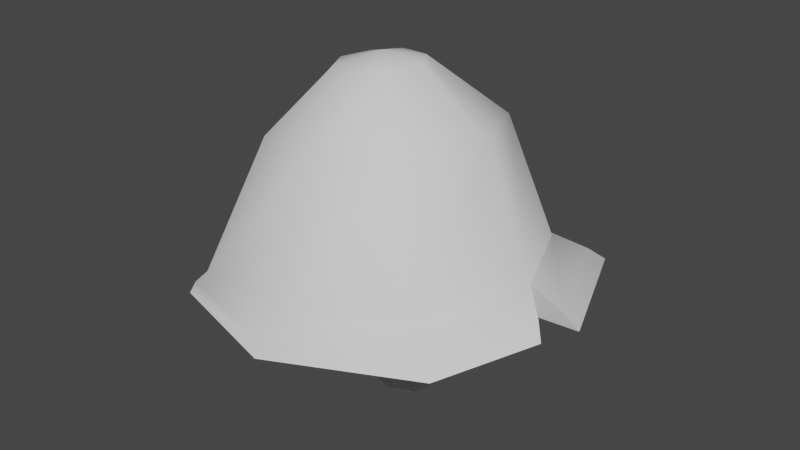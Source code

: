 # Source: Mushrommitriss.blend  (saved by Blender 2.80.75; exported with 4.5.12 LTS)
import bpy
from mathutils import Matrix  # noqa: F401  (used for matrix-valued properties, if any)

bpy.ops.wm.read_factory_settings(use_empty=True)
scene = bpy.context.scene
scene.name = 'Scene'

# ---- collections
col_collection = bpy.data.collections.new('Collection'); scene.collection.children.link(col_collection)

# ---- node groups
ng_auto_smooth = bpy.data.node_groups.new('Auto Smooth', 'GeometryNodeTree')
_s = ng_auto_smooth.interface.new_socket(name='Geometry', in_out='OUTPUT', socket_type='NodeSocketGeometry')
_s = ng_auto_smooth.interface.new_socket(name='Geometry', in_out='INPUT', socket_type='NodeSocketGeometry')
_s = ng_auto_smooth.interface.new_socket(name='Angle', in_out='INPUT', socket_type='NodeSocketFloat')
_s.subtype = 'ANGLE'
_s.min_value = 0.0
_s.max_value = 3.142
ng_auto_smooth.is_modifier = True
_N = ng_auto_smooth.nodes; _L = ng_auto_smooth.links
n0 = _N.new('NodeGroupOutput'); n0.name = 'Group Output'; n0.location = (480, -100)
n1 = _N.new('NodeGroupInput'); n1.name = 'Group Input'; n1.location = (-420, -300)
n2 = _N.new('NodeGroupInput'); n2.name = 'Group Input.001'; n2.location = (-60, -100)
n3 = _N.new('GeometryNodeSetShadeSmooth'); n3.name = 'Set Shade Smooth'; n3.location = (120, -100)
n3.domain = 'EDGE'
n4 = _N.new('GeometryNodeSetShadeSmooth'); n4.name = 'Set Shade Smooth.001'; n4.location = (300, -100)
n5 = _N.new('GeometryNodeInputMeshEdgeAngle'); n5.name = 'Edge Angle'; n5.location = (-420, -220)
n6 = _N.new('GeometryNodeInputEdgeSmooth'); n6.name = 'Is Edge Smooth'; n6.location = (-60, -160)
n7 = _N.new('GeometryNodeInputShadeSmooth'); n7.name = 'Is Face Smooth'; n7.location = (-240, -340)
n8 = _N.new('FunctionNodeBooleanMath'); n8.name = 'Boolean Math'; n8.location = (-60, -220)
n9 = _N.new('FunctionNodeCompare'); n9.name = 'Compare'; n9.location = (-240, -180)
n9.operation = 'LESS_EQUAL'
_L.new(n5.outputs[0], n9.inputs[0])
_L.new(n4.outputs[0], n0.inputs[0])
_L.new(n1.outputs[1], n9.inputs[1])
_L.new(n9.outputs[0], n8.inputs[0])
_L.new(n7.outputs[0], n8.inputs[1])
_L.new(n2.outputs[0], n3.inputs[0])
_L.new(n6.outputs[0], n3.inputs[1])
_L.new(n3.outputs[0], n4.inputs[0])
_L.new(n8.outputs[0], n3.inputs[2])
n0.is_active_output = True

# ---- world
world_world = bpy.data.worlds.new('World'); scene.world = world_world
world_world.use_nodes = True; world_world.node_tree.nodes.clear()
_N = world_world.node_tree.nodes; _L = world_world.node_tree.links
n0 = _N.new('ShaderNodeOutputWorld'); n0.name = 'World Output'; n0.location = (300, 300)
n1 = _N.new('ShaderNodeBackground'); n1.name = 'Background'; n1.location = (10, 300)
n1.inputs[0].default_value = (0.05088, 0.05088, 0.05088, 1.0)
_L.new(n1.outputs[0], n0.inputs[0])
n0.is_active_output = True
world_world.color = (0.05088, 0.05088, 0.05088)
world_world.use_sun_shadow = False
world_world.sun_shadow_jitter_overblur = 0.0

# ---- meshes
me_cylinder = bpy.data.meshes.new('Cylinder')
me_cylinder.from_pydata([(0.04675, 0.08635, -0.1147), (0.01468, 0.06, 0.1369), (0.1201, 0.06183, -0.1052), (0.06648, 0.04556, 0.14), (0.1501, -0.008959, -0.1084), (0.08786, -0.002868, 0.1425), (0.1196, -0.08462, -0.1069), (0.06587, -0.05597, 0.1423), (0.04242, -0.1225, -0.1051), (0.006705, -0.08261, 0.1392), (-0.0397, -0.1, -0.103), (-0.04617, -0.06921, 0.1352), (-0.07257, -0.02906, -0.09966), (-0.06691, -0.02164, 0.1333), (-0.03498, 0.0489, -0.09888), (-0.04113, 0.03231, 0.134), (0.04176, 0.05164, -0.1778), (0.09063, 0.03504, -0.1804), (0.1106, -0.01115, -0.1825), (0.09074, -0.05999, -0.1827), (0.04084, -0.08345, -0.181), (-0.01107, -0.06766, -0.1787), (-0.03244, -0.02128, -0.1768), (-0.009581, 0.02837, -0.1764), (-0.01993, 0.3329, 0.1147), (0.2319, 0.2127, 0.07319), (0.3208, 0.007337, 0.1185), (0.01258, -0.3219, 0.09904), (-0.2496, -0.2544, 0.07015), (-0.2225, 0.1968, 0.0626), (0.2601, -0.2208, 0.1197), (-0.3517, -0.0409, 0.05841), (0.3741, 0.3352, 0.1233), (0.5153, -0.01526, 0.1443), (0.3866, -0.3644, 0.1422), (0.006445, -0.4803, 0.09721), (-0.3761, -0.335, 0.0483), (-0.489, -0.01197, 0.03064), (-0.3251, 0.3288, 0.01955), (0.001077, -0.3929, 0.1591), (-0.3144, 0.2508, 0.1012), (0.004296, 0.3821, 0.128), (0.2651, 0.2622, 0.1804), (0.3821, -0.007914, 0.2087), (0.2941, -0.2907, 0.2101), (-0.3279, -0.3148, 0.1172), (-0.4551, -0.04072, 0.09723), (-0.03703, 0.2765, 0.4617), (0.1557, -0.1873, 0.505), (-0.2553, 0.1941, 0.4327), (0.1581, 0.2121, 0.4822), (0.2337, 0.02556, 0.4943), (-0.02995, -0.2653, 0.4735), (-0.2459, -0.1812, 0.4441), (-0.348, 0.004672, 0.4241), (-0.08307, 0.1207, 0.612), (0.02223, 0.07371, 0.6313), (0.0727, -0.0009596, 0.6365), (0.02711, -0.08081, 0.6313), (-0.05055, -0.0973, 0.6169), (-0.1349, -0.06505, 0.6064), (-0.177, 0.006899, 0.6004), (-0.1478, 0.07934, 0.6039), (-0.04156, 0.004726, 0.6454), (0.032, 0.07291, 0.01593), (0.09582, 0.0542, 0.01527), (0.1212, -0.005169, 0.01468), (0.09422, -0.07023, 0.01534), (0.02533, -0.1037, 0.01489), (-0.04266, -0.0866, 0.01409), (-0.06967, -0.02726, 0.01482), (-0.03735, 0.03938, 0.01558), (-0.3216, 0.3026, 0.0522), (0.004874, -0.4524, 0.1237), (0.4731, -0.01667, 0.1772), (0.3385, 0.3123, 0.1488), (-0.475, -0.02097, 0.06563), (-0.3574, -0.33, 0.08424), (0.3591, -0.3416, 0.1718), (0.005637, 0.4427, 0.08606), (0.4493, -0.07474, 0.1758), (0.4775, -0.1044, 0.1431), (-0.2713, 0.3239, 0.05734), (-0.2669, 0.3536, 0.02592), (0.02174, 0.4652, 0.05908), (-0.007656, 0.4653, 0.0547)], [], [(64, 1, 3, 65), (65, 3, 5, 66), (66, 5, 7, 67), (67, 7, 9, 68), (68, 9, 11, 69), (69, 11, 13, 70), (5, 3, 25, 26), (70, 13, 15, 71), (71, 15, 1, 64), (4, 6, 19, 18), (10, 12, 22, 21), (6, 8, 20, 19), (12, 14, 23, 22), (2, 4, 18, 17), (8, 10, 21, 20), (14, 0, 16, 23), (0, 2, 17, 16), (11, 9, 27, 28), (1, 15, 29, 24), (3, 1, 24, 25), (7, 5, 26, 30), (13, 11, 28, 31), (9, 7, 30, 27), (15, 13, 31, 29), (29, 31, 37, 38), (28, 27, 35, 36), (30, 26, 81, 34), (25, 24, 84, 32), (31, 28, 36, 37), (27, 30, 34, 35), (26, 25, 32, 33), (74, 75, 42, 43), (72, 76, 46, 40), (77, 73, 39, 45), (78, 80, 43, 44), (75, 79, 41, 42), (79, 82, 40, 41), (76, 77, 45, 46), (73, 78, 44, 39), (44, 43, 51, 48), (42, 41, 47, 50), (41, 40, 49, 47), (46, 45, 53, 54), (39, 44, 48, 52), (43, 42, 50, 51), (40, 46, 54, 49), (45, 39, 52, 53), (52, 48, 58, 59), (51, 50, 56, 57), (49, 54, 61, 62), (53, 52, 59, 60), (48, 51, 57, 58), (50, 47, 55, 56), (47, 49, 62, 55), (54, 53, 60, 61), (57, 56, 63), (62, 61, 63), (60, 59, 63), (58, 57, 63), (56, 55, 63), (55, 62, 63), (61, 60, 63), (59, 58, 63), (14, 71, 64, 0), (12, 70, 71, 14), (10, 69, 70, 12), (8, 68, 69, 10), (6, 67, 68, 8), (4, 66, 67, 6), (2, 65, 66, 4), (0, 64, 65, 2), (35, 34, 78, 73), (37, 36, 77, 76), (32, 84, 79, 75), (34, 81, 80, 78), (36, 35, 73, 77), (38, 37, 76, 72), (33, 32, 75, 74), (33, 74, 43, 26), (43, 80, 81, 26), (24, 29, 83, 85), (38, 72, 40, 29), (29, 40, 82, 83), (79, 85, 83, 82)])
me_cylinder.polygons.foreach_set('use_smooth', [True] * 84)
_uv = me_cylinder.uv_layers.new(name='UVMap')
_uv.uv.foreach_set('vector', [1.0, 0.7463, 1.0, 1.0, 0.875, 1.0, 0.875, 0.7463, 0.875, 0.7463, 0.875, 1.0, 0.75, 1.0, 0.75, 0.7463, 0.75, 0.7463, 0.75, 1.0, 0.625, 1.0, 0.625, 0.7463, 0.625, 0.7463, 0.625, 1.0, 0.5, 1.0, 0.5, 0.7463, 0.5, 0.7463, 0.5, 1.0, 0.375, 1.0, 0.375, 0.7463, 0.375, 0.7463, 0.375, 1.0, 0.25, 1.0, 0.25, 0.7463, 0.75, 1.0, 0.875, 1.0, 0.875, 1.0, 0.75, 1.0, 0.25, 0.7463, 0.25, 1.0, 0.125, 1.0, 0.125, 0.7463, 0.125, 0.7463, 0.125, 1.0, 0.0, 1.0, 0.0, 0.7463, 0.75, 0.5, 0.625, 0.5, 0.625, 0.5, 0.75, 0.5, 0.375, 0.5, 0.25, 0.5, 0.25, 0.5, 0.375, 0.5, 0.625, 0.5, 0.5, 0.5, 0.5, 0.5, 0.625, 0.5, 0.25, 0.5, 0.125, 0.5, 0.125, 0.5, 0.25, 0.5, 0.875, 0.5, 0.75, 0.5, 0.75, 0.5, 0.875, 0.5, 0.5, 0.5, 0.375, 0.5, 0.375, 0.5, 0.5, 0.5, 0.125, 0.5, 0.0, 0.5, 0.0, 0.5, 0.125, 0.5, 1.0, 0.5, 0.875, 0.5, 0.875, 0.5, 1.0, 0.5, 0.375, 1.0, 0.5, 1.0, 0.5, 1.0, 0.375, 1.0, 0.0, 1.0, 0.125, 1.0, 0.125, 1.0, 0.0, 1.0, 0.875, 1.0, 1.0, 1.0, 1.0, 1.0, 0.875, 1.0, 0.625, 1.0, 0.75, 1.0, 0.75, 1.0, 0.625, 1.0, 0.25, 1.0, 0.375, 1.0, 0.375, 1.0, 0.25, 1.0, 0.5, 1.0, 0.625, 1.0, 0.625, 1.0, 0.5, 1.0, 0.125, 1.0, 0.25, 1.0, 0.25, 1.0, 0.125, 1.0, 0.125, 1.0, 0.25, 1.0, 0.25, 1.0, 0.125, 1.0, 0.375, 1.0, 0.5, 1.0, 0.5, 1.0, 0.375, 1.0, 0.625, 1.0, 0.75, 1.0, 0.7171, 1.0, 0.625, 1.0, 0.875, 1.0, 1.0, 1.0, 0.9948, 1.0, 0.875, 1.0, 0.25, 1.0, 0.375, 1.0, 0.375, 1.0, 0.25, 1.0, 0.5, 1.0, 0.625, 1.0, 0.625, 1.0, 0.5, 1.0, 0.75, 1.0, 0.875, 1.0, 0.875, 1.0, 0.75, 1.0, 0.75, 1.0, 0.875, 1.0, 0.875, 1.0, 0.75, 1.0, 0.125, 1.0, 0.25, 1.0, 0.25, 1.0, 0.125, 1.0, 0.375, 1.0, 0.5, 1.0, 0.5, 1.0, 0.375, 1.0, 0.625, 1.0, 0.7269, 1.0, 0.75, 1.0, 0.625, 1.0, 0.875, 1.0, 1.0, 1.0, 1.0, 1.0, 0.875, 1.0, 0.0, 1.0, 0.1062, 1.0, 0.125, 1.0, 0.0, 1.0, 0.25, 1.0, 0.375, 1.0, 0.375, 1.0, 0.25, 1.0, 0.5, 1.0, 0.625, 1.0, 0.625, 1.0, 0.5, 1.0, 0.625, 1.0, 0.75, 1.0, 0.75, 1.0, 0.625, 1.0, 0.875, 1.0, 1.0, 1.0, 1.0, 1.0, 0.875, 1.0, 0.0, 1.0, 0.125, 1.0, 0.125, 1.0, 0.0, 1.0, 0.25, 1.0, 0.375, 1.0, 0.375, 1.0, 0.25, 1.0, 0.5, 1.0, 0.625, 1.0, 0.625, 1.0, 0.5, 1.0, 0.75, 1.0, 0.875, 1.0, 0.875, 1.0, 0.75, 1.0, 0.125, 1.0, 0.25, 1.0, 0.25, 1.0, 0.125, 1.0, 0.375, 1.0, 0.5, 1.0, 0.5, 1.0, 0.375, 1.0, 0.5, 1.0, 0.625, 1.0, 0.625, 1.0, 0.5, 1.0, 0.75, 1.0, 0.875, 1.0, 0.875, 1.0, 0.75, 1.0, 0.125, 1.0, 0.25, 1.0, 0.25, 1.0, 0.125, 1.0, 0.375, 1.0, 0.5, 1.0, 0.5, 1.0, 0.375, 1.0, 0.625, 1.0, 0.75, 1.0, 0.75, 1.0, 0.625, 1.0, 0.875, 1.0, 1.0, 1.0, 1.0, 1.0, 0.875, 1.0, 0.0, 1.0, 0.125, 1.0, 0.125, 1.0, 0.0, 1.0, 0.25, 1.0, 0.375, 1.0, 0.375, 1.0, 0.25, 1.0, 0.75, 1.0, 0.875, 1.0, 0.7045, 1.0, 0.125, 1.0, 0.25, 1.0, 0.1604, 1.0, 0.375, 1.0, 0.5, 1.0, 0.4115, 1.0, 0.625, 1.0, 0.75, 1.0, 0.5925, 1.0, 0.875, 1.0, 1.0, 1.0, 0.851, 1.0, 0.0, 1.0, 0.125, 1.0, 0.006657, 1.0, 0.25, 1.0, 0.375, 1.0, 0.3022, 1.0, 0.5, 1.0, 0.625, 1.0, 0.5, 1.0, 0.125, 0.5, 0.125, 0.7463, 0.0, 0.7463, 0.0, 0.5, 0.25, 0.5, 0.25, 0.7463, 0.125, 0.7463, 0.125, 0.5, 0.375, 0.5, 0.375, 0.7463, 0.25, 0.7463, 0.25, 0.5, 0.5, 0.5, 0.5, 0.7463, 0.375, 0.7463, 0.375, 0.5, 0.625, 0.5, 0.625, 0.7463, 0.5, 0.7463, 0.5, 0.5, 0.75, 0.5, 0.75, 0.7463, 0.625, 0.7463, 0.625, 0.5, 0.875, 0.5, 0.875, 0.7463, 0.75, 0.7463, 0.75, 0.5, 1.0, 0.5, 1.0, 0.7463, 0.875, 0.7463, 0.875, 0.5, 0.5, 1.0, 0.625, 1.0, 0.625, 1.0, 0.5, 1.0, 0.25, 1.0, 0.375, 1.0, 0.375, 1.0, 0.25, 1.0, 0.875, 1.0, 0.9948, 1.0, 1.0, 1.0, 0.875, 1.0, 0.625, 1.0, 0.7171, 1.0, 0.7269, 1.0, 0.625, 1.0, 0.375, 1.0, 0.5, 1.0, 0.5, 1.0, 0.375, 1.0, 0.125, 1.0, 0.25, 1.0, 0.25, 1.0, 0.125, 1.0, 0.75, 1.0, 0.875, 1.0, 0.875, 1.0, 0.75, 1.0, 0.75, 1.0, 0.75, 1.0, 0.75, 1.0, 0.75, 1.0, 0.75, 1.0, 0.7269, 1.0, 0.7171, 1.0, 0.75, 1.0, 0.0, 1.0, 0.125, 1.0, 0.1036, 1.0, 0.005422, 1.0, 0.125, 1.0, 0.125, 1.0, 0.125, 1.0, 0.125, 1.0, 0.125, 1.0, 0.125, 1.0, 0.1062, 1.0, 0.1036, 1.0, 0.0, 1.0, 0.005422, 1.0, 0.1036, 1.0, 0.1062, 1.0])
me_cylinder.use_remesh_preserve_volume = False
me_cylinder.use_remesh_preserve_attributes = False
me_cylinder.use_mirror_vertex_groups = False
me_cylinder.update()

# ---- objects
ob_cylinder = bpy.data.objects.new('Cylinder', me_cylinder)

# ---- transforms, parenting, visibility, modifiers, constraints
ob_cylinder.location = (0.0, 0.0, 0.0)
ob_cylinder.lineart.crease_threshold = 0.0
_m = ob_cylinder.modifiers.new('Auto Smooth', 'NODES')
_m.node_group = ng_auto_smooth
_gi = [s.identifier for s in ng_auto_smooth.interface.items_tree if s.item_type == 'SOCKET' and s.in_out == 'INPUT']
_m[_gi[1]] = 0.7418  # Angle

# ---- collection membership
col_collection.objects.link(ob_cylinder)

# ---- scene / render settings (as saved in the file)
scene.frame_start = 1; scene.frame_end = 250; scene.frame_set(1)
scene.render.engine = 'BLENDER_EEVEE_NEXT'
scene.cycles.use_denoising = False
scene.cycles.samples = 128
scene.cycles.sampling_pattern = 'TABULATED_SOBOL'
scene.cycles.use_adaptive_sampling = False
scene.cycles.use_light_tree = False
scene.view_settings.view_transform = 'Filmic'
bpy.context.view_layer.update()

# ---- added for rendering (the .blend has no active camera and no usable light): camera, sun
cam_auto = bpy.data.cameras.new('AutoCamera')
cam_auto.lens = 50.0
cam_auto.sensor_width = 36.0
cam_auto.clip_end = 1000.0
ob_auto_camera = bpy.data.objects.new('AutoCamera', cam_auto)
scene.collection.objects.link(ob_auto_camera)
ob_auto_camera.location = (1.50169, -1.79372, 1.42218)
ob_auto_camera.rotation_euler = (1.09748, -7.21219e-08, 0.694738)
scene.camera = ob_auto_camera
light_auto_sun = bpy.data.lights.new('AutoSun', 'SUN')
light_auto_sun.energy = 3.0
light_auto_sun.angle = 0.0523599
ob_auto_sun = bpy.data.objects.new('AutoSun', light_auto_sun)
scene.collection.objects.link(ob_auto_sun)
ob_auto_sun.rotation_euler = (0.872665, 0.174533, 0.523599)
bpy.context.view_layer.update()
